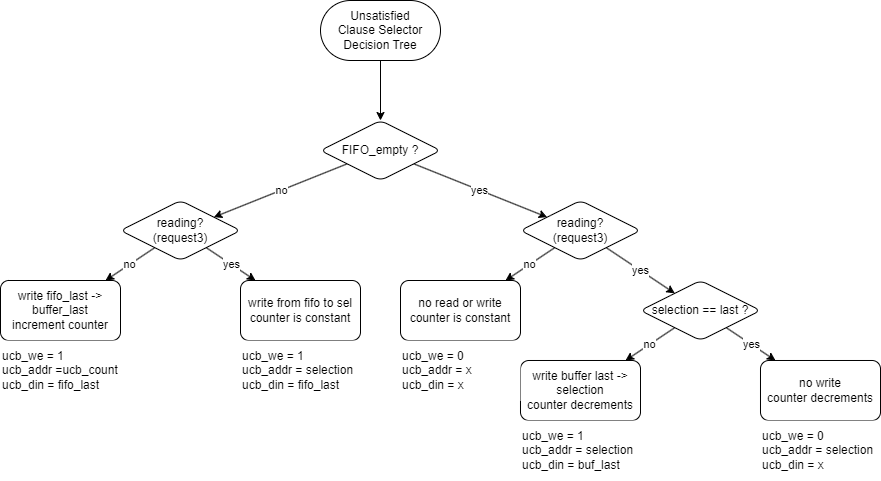

The diagram above was exported from draw.io. Its source (the exported page's mxGraphModel, read from the mxfile embedded in the PNG):
<mxGraphModel dx="764" dy="716" grid="1" gridSize="10" guides="1" tooltips="1" connect="1" arrows="1" fold="1" page="1" pageScale="1" pageWidth="960" pageHeight="600" math="0" shadow="0">
  <root>
    <mxCell id="0" />
    <mxCell id="1" parent="0" />
    <mxCell id="7" value="" style="edgeStyle=none;html=1;" parent="1" source="2" target="6" edge="1">
      <mxGeometry relative="1" as="geometry" />
    </mxCell>
    <mxCell id="2" value="Unsatisfied&lt;br&gt;Clause&amp;nbsp;Selector &lt;br&gt;Decision Tree" style="rounded=1;whiteSpace=wrap;html=1;arcSize=50;" parent="1" vertex="1">
      <mxGeometry x="360" y="40" width="120" height="60" as="geometry" />
    </mxCell>
    <mxCell id="14" value="yes" style="edgeStyle=none;html=1;" parent="1" source="6" target="13" edge="1">
      <mxGeometry relative="1" as="geometry" />
    </mxCell>
    <mxCell id="19" value="no" style="edgeStyle=none;html=1;" parent="1" source="6" target="18" edge="1">
      <mxGeometry relative="1" as="geometry" />
    </mxCell>
    <mxCell id="6" value="FIFO_empty ?" style="rhombus;whiteSpace=wrap;html=1;rounded=1;arcSize=14;" parent="1" vertex="1">
      <mxGeometry x="360" y="160" width="120" height="60" as="geometry" />
    </mxCell>
    <mxCell id="21" value="yes" style="edgeStyle=none;html=1;" parent="1" source="13" target="20" edge="1">
      <mxGeometry relative="1" as="geometry" />
    </mxCell>
    <mxCell id="29" value="no" style="edgeStyle=none;html=1;" parent="1" source="13" target="28" edge="1">
      <mxGeometry relative="1" as="geometry" />
    </mxCell>
    <mxCell id="13" value="reading?&lt;br&gt;(request3)" style="rhombus;whiteSpace=wrap;html=1;rounded=1;arcSize=14;" parent="1" vertex="1">
      <mxGeometry x="560" y="240" width="120" height="60" as="geometry" />
    </mxCell>
    <mxCell id="33" value="no" style="edgeStyle=none;html=1;" parent="1" source="18" target="32" edge="1">
      <mxGeometry relative="1" as="geometry" />
    </mxCell>
    <mxCell id="40" value="yes" style="edgeStyle=none;html=1;" parent="1" source="18" target="39" edge="1">
      <mxGeometry relative="1" as="geometry" />
    </mxCell>
    <mxCell id="18" value="reading?&lt;br&gt;(request3)" style="rhombus;whiteSpace=wrap;html=1;rounded=1;arcSize=14;" parent="1" vertex="1">
      <mxGeometry x="160" y="240" width="120" height="60" as="geometry" />
    </mxCell>
    <mxCell id="24" value="yes" style="edgeStyle=none;html=1;" parent="1" source="20" target="23" edge="1">
      <mxGeometry relative="1" as="geometry" />
    </mxCell>
    <mxCell id="27" value="no" style="edgeStyle=none;html=1;" parent="1" source="20" target="26" edge="1">
      <mxGeometry relative="1" as="geometry" />
    </mxCell>
    <mxCell id="20" value="selection == last ?" style="rhombus;whiteSpace=wrap;html=1;rounded=1;arcSize=14;" parent="1" vertex="1">
      <mxGeometry x="680" y="320" width="120" height="60" as="geometry" />
    </mxCell>
    <mxCell id="23" value="no write&lt;br&gt;counter decrements" style="whiteSpace=wrap;html=1;rounded=1;arcSize=14;" parent="1" vertex="1">
      <mxGeometry x="800" y="400" width="120" height="60" as="geometry" />
    </mxCell>
    <mxCell id="26" value="write buffer last -&amp;gt; selection&lt;br&gt;counter decrements" style="whiteSpace=wrap;html=1;rounded=1;arcSize=14;" parent="1" vertex="1">
      <mxGeometry x="560" y="400" width="120" height="60" as="geometry" />
    </mxCell>
    <mxCell id="28" value="no read or write&lt;br&gt;counter is constant" style="whiteSpace=wrap;html=1;rounded=1;arcSize=14;" parent="1" vertex="1">
      <mxGeometry x="440" y="320" width="120" height="60" as="geometry" />
    </mxCell>
    <mxCell id="32" value="write fifo_last -&amp;gt; buffer_last&lt;br&gt;increment counter" style="whiteSpace=wrap;html=1;rounded=1;arcSize=14;" parent="1" vertex="1">
      <mxGeometry x="40" y="320" width="120" height="60" as="geometry" />
    </mxCell>
    <mxCell id="39" value="write from fifo to sel&lt;br&gt;counter is constant" style="whiteSpace=wrap;html=1;rounded=1;arcSize=14;" parent="1" vertex="1">
      <mxGeometry x="280" y="320" width="120" height="60" as="geometry" />
    </mxCell>
    <mxCell id="42" value="ucb_we = 1&lt;br&gt;ucb_addr =ucb_count&lt;br&gt;&lt;div style=&quot;&quot;&gt;ucb_din = fifo_last&lt;/div&gt;" style="text;html=1;strokeColor=none;fillColor=default;align=left;verticalAlign=middle;whiteSpace=wrap;rounded=0;" parent="1" vertex="1">
      <mxGeometry x="40" y="380" width="120" height="60" as="geometry" />
    </mxCell>
    <mxCell id="43" value="ucb_we = 1&lt;br&gt;ucb_addr = selection&lt;br&gt;&lt;div style=&quot;&quot;&gt;ucb_din = fifo_last&lt;/div&gt;" style="text;html=1;align=left;verticalAlign=middle;whiteSpace=wrap;rounded=0;fillColor=default;" parent="1" vertex="1">
      <mxGeometry x="280" y="380" width="120" height="60" as="geometry" />
    </mxCell>
    <mxCell id="44" value="ucb_we = 0&lt;br&gt;ucb_addr = x&lt;br&gt;&lt;div style=&quot;&quot;&gt;ucb_din = x&lt;/div&gt;" style="text;html=1;strokeColor=none;fillColor=default;align=left;verticalAlign=middle;whiteSpace=wrap;rounded=0;" parent="1" vertex="1">
      <mxGeometry x="440" y="380" width="120" height="60" as="geometry" />
    </mxCell>
    <mxCell id="45" value="ucb_we = 1&lt;br&gt;ucb_addr = selection&lt;br&gt;&lt;div style=&quot;&quot;&gt;ucb_din = buf_last&lt;/div&gt;" style="text;html=1;strokeColor=none;fillColor=default;align=left;verticalAlign=middle;whiteSpace=wrap;rounded=0;" parent="1" vertex="1">
      <mxGeometry x="560" y="460" width="120" height="60" as="geometry" />
    </mxCell>
    <mxCell id="46" value="ucb_we = 0&lt;br&gt;ucb_addr = selection&lt;br&gt;&lt;div style=&quot;&quot;&gt;ucb_din = x&lt;/div&gt;" style="text;html=1;strokeColor=none;fillColor=default;align=left;verticalAlign=middle;whiteSpace=wrap;rounded=0;" parent="1" vertex="1">
      <mxGeometry x="800" y="460" width="120" height="60" as="geometry" />
    </mxCell>
  </root>
</mxGraphModel>